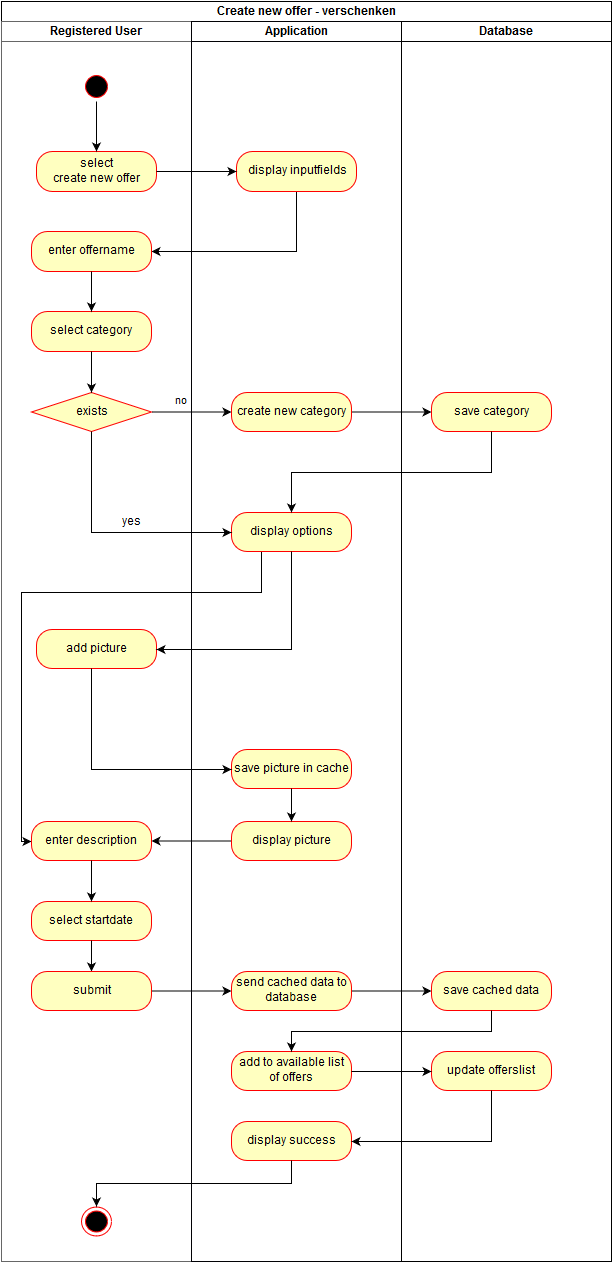

The diagram above was exported from draw.io. Its source (the exported page's mxGraphModel, read from the mxfile embedded in the PNG):
<mxGraphModel dx="1368" dy="782" grid="1" gridSize="10" guides="1" tooltips="1" connect="1" arrows="1" fold="1" page="1" pageScale="1.5" pageWidth="826" pageHeight="1169" math="0" shadow="0">
  <root>
    <mxCell id="0" style=";html=1;" />
    <mxCell id="1" style=";html=1;" parent="0" />
    <mxCell id="2d452a61b272a4a7-68" value="" style="ellipse;html=1;shape=startState;fillColor=#000000;strokeColor=#ff0000;" vertex="1" parent="1">
      <mxGeometry x="150" y="200" width="30" height="30" as="geometry" />
    </mxCell>
    <mxCell id="2d452a61b272a4a7-84" value="select &lt;br&gt;create new offer&lt;br&gt;" style="rounded=1;whiteSpace=wrap;html=1;arcSize=40;fillColor=#ffffc0;strokeColor=#ff0000;" vertex="1" parent="1">
      <mxGeometry x="105" y="280" width="120" height="40" as="geometry" />
    </mxCell>
    <mxCell id="4085b65c81fccb11-3" style="edgeStyle=orthogonalEdgeStyle;rounded=0;html=1;exitX=0.5;exitY=1;entryX=1;entryY=0.5;jettySize=auto;orthogonalLoop=1;" edge="1" parent="1" source="2d452a61b272a4a7-86" target="2d452a61b272a4a7-88">
      <mxGeometry relative="1" as="geometry" />
    </mxCell>
    <mxCell id="2d452a61b272a4a7-86" value="display inputfields" style="rounded=1;whiteSpace=wrap;html=1;arcSize=40;fillColor=#ffffc0;strokeColor=#ff0000;" vertex="1" parent="1">
      <mxGeometry x="305" y="280" width="120" height="40" as="geometry" />
    </mxCell>
    <mxCell id="2d452a61b272a4a7-87" value="" style="edgeStyle=orthogonalEdgeStyle;rounded=0;html=1;jettySize=auto;orthogonalLoop=1;" edge="1" parent="1" source="2d452a61b272a4a7-84" target="2d452a61b272a4a7-86">
      <mxGeometry relative="1" as="geometry" />
    </mxCell>
    <mxCell id="2d452a61b272a4a7-88" value="enter offername&lt;br&gt;" style="rounded=1;whiteSpace=wrap;html=1;arcSize=40;fillColor=#ffffc0;strokeColor=#ff0000;" vertex="1" parent="1">
      <mxGeometry x="100" y="360" width="120" height="40" as="geometry" />
    </mxCell>
    <mxCell id="2d452a61b272a4a7-90" value="select category&lt;br&gt;" style="rounded=1;whiteSpace=wrap;html=1;arcSize=40;fillColor=#ffffc0;strokeColor=#ff0000;" vertex="1" parent="1">
      <mxGeometry x="100" y="440" width="120" height="40" as="geometry" />
    </mxCell>
    <mxCell id="2d452a61b272a4a7-91" value="" style="edgeStyle=orthogonalEdgeStyle;rounded=0;html=1;jettySize=auto;orthogonalLoop=1;" edge="1" parent="1" source="2d452a61b272a4a7-88" target="2d452a61b272a4a7-90">
      <mxGeometry relative="1" as="geometry" />
    </mxCell>
    <mxCell id="2d452a61b272a4a7-92" value="exists" style="rhombus;whiteSpace=wrap;html=1;fillColor=#ffffc0;strokeColor=#ff0000;fontFamily=Helvetica;fontSize=12;fontColor=#000000;align=center;" vertex="1" parent="1">
      <mxGeometry x="100" y="521" width="120" height="39" as="geometry" />
    </mxCell>
    <mxCell id="2d452a61b272a4a7-93" value="" style="edgeStyle=orthogonalEdgeStyle;rounded=0;html=1;jettySize=auto;orthogonalLoop=1;" edge="1" parent="1" source="2d452a61b272a4a7-90" target="2d452a61b272a4a7-92">
      <mxGeometry relative="1" as="geometry" />
    </mxCell>
    <mxCell id="2d452a61b272a4a7-97" value="create new category&lt;br&gt;" style="rounded=1;whiteSpace=wrap;html=1;arcSize=40;fillColor=#ffffc0;strokeColor=#ff0000;fontFamily=Helvetica;fontSize=12;fontColor=#000000;align=center;" vertex="1" parent="1">
      <mxGeometry x="300" y="521" width="120" height="39" as="geometry" />
    </mxCell>
    <mxCell id="4085b65c81fccb11-2" style="edgeStyle=orthogonalEdgeStyle;rounded=0;html=1;exitX=0.25;exitY=1;jettySize=auto;orthogonalLoop=1;entryX=0;entryY=0.5;" edge="1" parent="1" source="2d452a61b272a4a7-99" target="2d452a61b272a4a7-112">
      <mxGeometry relative="1" as="geometry">
        <mxPoint x="80" y="761" as="targetPoint" />
        <Array as="points">
          <mxPoint x="330" y="721" />
          <mxPoint x="90" y="721" />
          <mxPoint x="90" y="970" />
        </Array>
      </mxGeometry>
    </mxCell>
    <mxCell id="2d452a61b272a4a7-99" value="display options&lt;br&gt;" style="rounded=1;whiteSpace=wrap;html=1;arcSize=40;fillColor=#ffffc0;strokeColor=#ff0000;fontFamily=Helvetica;fontSize=12;fontColor=#000000;align=center;" vertex="1" parent="1">
      <mxGeometry x="300" y="641" width="120" height="39" as="geometry" />
    </mxCell>
    <mxCell id="2d452a61b272a4a7-98" value="no&lt;br&gt;" style="edgeStyle=orthogonalEdgeStyle;rounded=0;html=1;jettySize=auto;orthogonalLoop=1;" edge="1" parent="1" source="2d452a61b272a4a7-92" target="2d452a61b272a4a7-97">
      <mxGeometry x="-0.25" y="11" relative="1" as="geometry">
        <mxPoint y="1" as="offset" />
      </mxGeometry>
    </mxCell>
    <mxCell id="2d452a61b272a4a7-106" value="add picture&lt;br&gt;" style="rounded=1;whiteSpace=wrap;html=1;arcSize=40;fillColor=#ffffc0;strokeColor=#ff0000;fontFamily=Helvetica;fontSize=12;fontColor=#000000;align=center;" vertex="1" parent="1">
      <mxGeometry x="105" y="758" width="120" height="39" as="geometry" />
    </mxCell>
    <mxCell id="2d452a61b272a4a7-102" style="edgeStyle=orthogonalEdgeStyle;rounded=0;html=1;exitX=0.5;exitY=1;entryX=0;entryY=0.5;jettySize=auto;orthogonalLoop=1;" edge="1" parent="1" source="2d452a61b272a4a7-92" target="2d452a61b272a4a7-99">
      <mxGeometry relative="1" as="geometry" />
    </mxCell>
    <mxCell id="2d452a61b272a4a7-103" value="yes" style="text;html=1;resizable=0;points=[];align=center;verticalAlign=middle;labelBackgroundColor=#ffffff;" vertex="1" connectable="0" parent="2d452a61b272a4a7-102">
      <mxGeometry x="-0.1667" y="30" relative="1" as="geometry">
        <mxPoint x="10" y="-10" as="offset" />
      </mxGeometry>
    </mxCell>
    <mxCell id="2d452a61b272a4a7-108" value="save picture in cache&lt;br&gt;" style="rounded=1;whiteSpace=wrap;html=1;arcSize=40;fillColor=#ffffc0;strokeColor=#ff0000;fontFamily=Helvetica;fontSize=12;fontColor=#000000;align=center;" vertex="1" parent="1">
      <mxGeometry x="300" y="878" width="120" height="39" as="geometry" />
    </mxCell>
    <mxCell id="2d452a61b272a4a7-104" value="save category&lt;br&gt;" style="rounded=1;whiteSpace=wrap;html=1;arcSize=40;fillColor=#ffffc0;strokeColor=#ff0000;fontFamily=Helvetica;fontSize=12;fontColor=#000000;align=center;" vertex="1" parent="1">
      <mxGeometry x="500" y="521" width="120" height="39" as="geometry" />
    </mxCell>
    <mxCell id="2d452a61b272a4a7-110" value="display picture&lt;br&gt;" style="rounded=1;whiteSpace=wrap;html=1;arcSize=40;fillColor=#ffffc0;strokeColor=#ff0000;fontFamily=Helvetica;fontSize=12;fontColor=#000000;align=center;" vertex="1" parent="1">
      <mxGeometry x="300" y="950" width="120" height="39" as="geometry" />
    </mxCell>
    <mxCell id="2d452a61b272a4a7-105" value="" style="edgeStyle=orthogonalEdgeStyle;rounded=0;html=1;jettySize=auto;orthogonalLoop=1;" edge="1" parent="1" source="2d452a61b272a4a7-97" target="2d452a61b272a4a7-104">
      <mxGeometry relative="1" as="geometry" />
    </mxCell>
    <mxCell id="2d452a61b272a4a7-112" value="enter description&lt;br&gt;" style="rounded=1;whiteSpace=wrap;html=1;arcSize=40;fillColor=#ffffc0;strokeColor=#ff0000;fontFamily=Helvetica;fontSize=12;fontColor=#000000;align=center;" vertex="1" parent="1">
      <mxGeometry x="100" y="950" width="120" height="39" as="geometry" />
    </mxCell>
    <mxCell id="2d452a61b272a4a7-107" value="" style="edgeStyle=orthogonalEdgeStyle;rounded=0;html=1;jettySize=auto;orthogonalLoop=1;" edge="1" parent="1" source="2d452a61b272a4a7-99" target="2d452a61b272a4a7-106">
      <mxGeometry relative="1" as="geometry">
        <Array as="points">
          <mxPoint x="360" y="778" />
        </Array>
      </mxGeometry>
    </mxCell>
    <mxCell id="2d452a61b272a4a7-114" value="select startdate&lt;br&gt;" style="rounded=1;whiteSpace=wrap;html=1;arcSize=40;fillColor=#ffffc0;strokeColor=#ff0000;fontFamily=Helvetica;fontSize=12;fontColor=#000000;align=center;" vertex="1" parent="1">
      <mxGeometry x="100" y="1030" width="120" height="39" as="geometry" />
    </mxCell>
    <mxCell id="2d452a61b272a4a7-109" value="" style="edgeStyle=orthogonalEdgeStyle;rounded=0;html=1;jettySize=auto;orthogonalLoop=1;" edge="1" parent="1" source="2d452a61b272a4a7-106" target="2d452a61b272a4a7-108">
      <mxGeometry relative="1" as="geometry">
        <Array as="points">
          <mxPoint x="160" y="898" />
        </Array>
      </mxGeometry>
    </mxCell>
    <mxCell id="2d452a61b272a4a7-111" value="" style="edgeStyle=orthogonalEdgeStyle;rounded=0;html=1;jettySize=auto;orthogonalLoop=1;" edge="1" parent="1" source="2d452a61b272a4a7-108" target="2d452a61b272a4a7-110">
      <mxGeometry relative="1" as="geometry" />
    </mxCell>
    <mxCell id="2d452a61b272a4a7-113" value="" style="edgeStyle=orthogonalEdgeStyle;rounded=0;html=1;jettySize=auto;orthogonalLoop=1;" edge="1" parent="1" source="2d452a61b272a4a7-110" target="2d452a61b272a4a7-112">
      <mxGeometry relative="1" as="geometry" />
    </mxCell>
    <mxCell id="2d452a61b272a4a7-115" value="" style="edgeStyle=orthogonalEdgeStyle;rounded=0;html=1;jettySize=auto;orthogonalLoop=1;" edge="1" parent="1" source="2d452a61b272a4a7-112" target="2d452a61b272a4a7-114">
      <mxGeometry relative="1" as="geometry" />
    </mxCell>
    <mxCell id="2d452a61b272a4a7-117" value="" style="edgeStyle=orthogonalEdgeStyle;rounded=0;html=1;jettySize=auto;orthogonalLoop=1;entryX=0.5;entryY=0;" edge="1" parent="1" source="2d452a61b272a4a7-114" target="2d452a61b272a4a7-118">
      <mxGeometry relative="1" as="geometry">
        <mxPoint x="160" y="1103" as="targetPoint" />
        <Array as="points" />
      </mxGeometry>
    </mxCell>
    <mxCell id="2d452a61b272a4a7-127" style="edgeStyle=orthogonalEdgeStyle;rounded=0;html=1;exitX=0.5;exitY=1;entryX=0.5;entryY=0;jettySize=auto;orthogonalLoop=1;" edge="1" parent="1" source="2d452a61b272a4a7-68" target="2d452a61b272a4a7-84">
      <mxGeometry relative="1" as="geometry" />
    </mxCell>
    <mxCell id="4085b65c81fccb11-4" value="Create new offer - verschenken&lt;br&gt;" style="swimlane;html=1;childLayout=stackLayout;startSize=20;rounded=0;comic=0;" vertex="1" parent="1">
      <mxGeometry x="70" y="130" width="610" height="1260" as="geometry" />
    </mxCell>
    <mxCell id="4085b65c81fccb11-5" value="Registered User&lt;br&gt;" style="swimlane;html=1;startSize=20;fillColor=#FFFFFF;strokeColor=#666666;shadow=0;" vertex="1" parent="4085b65c81fccb11-4">
      <mxGeometry y="20" width="190" height="1240" as="geometry" />
    </mxCell>
    <mxCell id="2d452a61b272a4a7-118" value="submit" style="rounded=1;whiteSpace=wrap;html=1;arcSize=40;fillColor=#ffffc0;strokeColor=#ff0000;fontFamily=Helvetica;fontSize=12;fontColor=#000000;align=center;" vertex="1" parent="4085b65c81fccb11-5">
      <mxGeometry x="30" y="950" width="120" height="39" as="geometry" />
    </mxCell>
    <mxCell id="2d452a61b272a4a7-120" value="send cached data to database&lt;br&gt;" style="rounded=1;whiteSpace=wrap;html=1;arcSize=40;fillColor=#ffffc0;strokeColor=#ff0000;fontFamily=Helvetica;fontSize=12;fontColor=#000000;align=center;" vertex="1" parent="4085b65c81fccb11-5">
      <mxGeometry x="230" y="950" width="120" height="39" as="geometry" />
    </mxCell>
    <mxCell id="2d452a61b272a4a7-122" value="save cached data&lt;br&gt;" style="rounded=1;whiteSpace=wrap;html=1;arcSize=40;fillColor=#ffffc0;strokeColor=#ff0000;fontFamily=Helvetica;fontSize=12;fontColor=#000000;align=center;" vertex="1" parent="4085b65c81fccb11-5">
      <mxGeometry x="430" y="950" width="120" height="39" as="geometry" />
    </mxCell>
    <mxCell id="2d452a61b272a4a7-121" value="" style="edgeStyle=orthogonalEdgeStyle;rounded=0;html=1;jettySize=auto;orthogonalLoop=1;" edge="1" parent="4085b65c81fccb11-5" source="2d452a61b272a4a7-118" target="2d452a61b272a4a7-120">
      <mxGeometry relative="1" as="geometry" />
    </mxCell>
    <mxCell id="2d452a61b272a4a7-123" value="" style="edgeStyle=orthogonalEdgeStyle;rounded=0;html=1;jettySize=auto;orthogonalLoop=1;" edge="1" parent="4085b65c81fccb11-5" source="2d452a61b272a4a7-120" target="2d452a61b272a4a7-122">
      <mxGeometry relative="1" as="geometry" />
    </mxCell>
    <mxCell id="2d452a61b272a4a7-74" value="" style="ellipse;html=1;shape=endState;fillColor=#000000;strokeColor=#ff0000;" vertex="1" parent="4085b65c81fccb11-5">
      <mxGeometry x="80" y="1185" width="30" height="29" as="geometry" />
    </mxCell>
    <mxCell id="4085b65c81fccb11-6" value="Application" style="swimlane;html=1;startSize=20;strokeColor=#010105;" vertex="1" parent="4085b65c81fccb11-4">
      <mxGeometry x="190" y="20" width="210" height="1240" as="geometry" />
    </mxCell>
    <mxCell id="2d452a61b272a4a7-124" value="add to available list of offers&lt;br&gt;" style="rounded=1;whiteSpace=wrap;html=1;arcSize=40;fillColor=#ffffc0;strokeColor=#ff0000;fontFamily=Helvetica;fontSize=12;fontColor=#000000;align=center;" vertex="1" parent="4085b65c81fccb11-6">
      <mxGeometry x="40" y="1030" width="120" height="39" as="geometry" />
    </mxCell>
    <mxCell id="177574282a9ba3a5-7" value="display success&lt;br&gt;" style="rounded=1;whiteSpace=wrap;html=1;arcSize=40;fillColor=#ffffc0;strokeColor=#ff0000;fontFamily=Helvetica;fontSize=12;fontColor=#000000;align=center;" vertex="1" parent="4085b65c81fccb11-6">
      <mxGeometry x="40" y="1100" width="120" height="39" as="geometry" />
    </mxCell>
    <mxCell id="4085b65c81fccb11-7" value="Database" style="swimlane;html=1;startSize=20;" vertex="1" parent="4085b65c81fccb11-4">
      <mxGeometry x="400" y="20" width="210" height="1240" as="geometry" />
    </mxCell>
    <mxCell id="177574282a9ba3a5-5" value="update offerslist&lt;br&gt;" style="rounded=1;whiteSpace=wrap;html=1;arcSize=40;fillColor=#ffffc0;strokeColor=#ff0000;fontFamily=Helvetica;fontSize=12;fontColor=#000000;align=center;" vertex="1" parent="4085b65c81fccb11-7">
      <mxGeometry x="30" y="1030" width="120" height="39" as="geometry" />
    </mxCell>
    <mxCell id="177574282a9ba3a5-6" style="edgeStyle=orthogonalEdgeStyle;rounded=0;html=1;exitX=1;exitY=0.5;entryX=0;entryY=0.5;jettySize=auto;orthogonalLoop=1;" edge="1" parent="4085b65c81fccb11-4" source="2d452a61b272a4a7-124" target="177574282a9ba3a5-5">
      <mxGeometry relative="1" as="geometry" />
    </mxCell>
    <mxCell id="3237e1a9810800aa-2" style="edgeStyle=orthogonalEdgeStyle;rounded=0;html=1;exitX=0.5;exitY=1;entryX=1;entryY=0.5;endArrow=classic;endFill=1;jettySize=auto;orthogonalLoop=1;" edge="1" parent="4085b65c81fccb11-4" source="177574282a9ba3a5-5" target="177574282a9ba3a5-7">
      <mxGeometry relative="1" as="geometry" />
    </mxCell>
    <mxCell id="3237e1a9810800aa-3" style="edgeStyle=orthogonalEdgeStyle;rounded=0;html=1;exitX=0.5;exitY=1;entryX=0.5;entryY=0;endArrow=classic;endFill=1;jettySize=auto;orthogonalLoop=1;" edge="1" parent="4085b65c81fccb11-4" source="2d452a61b272a4a7-122" target="2d452a61b272a4a7-124">
      <mxGeometry relative="1" as="geometry" />
    </mxCell>
    <mxCell id="177574282a9ba3a5-8" style="edgeStyle=orthogonalEdgeStyle;rounded=0;html=1;exitX=0.5;exitY=1;entryX=0.5;entryY=0;jettySize=auto;orthogonalLoop=1;" edge="1" parent="4085b65c81fccb11-4" source="177574282a9ba3a5-7" target="2d452a61b272a4a7-74">
      <mxGeometry relative="1" as="geometry" />
    </mxCell>
    <mxCell id="3237e1a9810800aa-1" style="edgeStyle=orthogonalEdgeStyle;rounded=0;html=1;exitX=0.5;exitY=1;entryX=0.5;entryY=0;endArrow=classic;endFill=1;jettySize=auto;orthogonalLoop=1;" edge="1" parent="1" source="2d452a61b272a4a7-104" target="2d452a61b272a4a7-99">
      <mxGeometry relative="1" as="geometry" />
    </mxCell>
  </root>
</mxGraphModel>